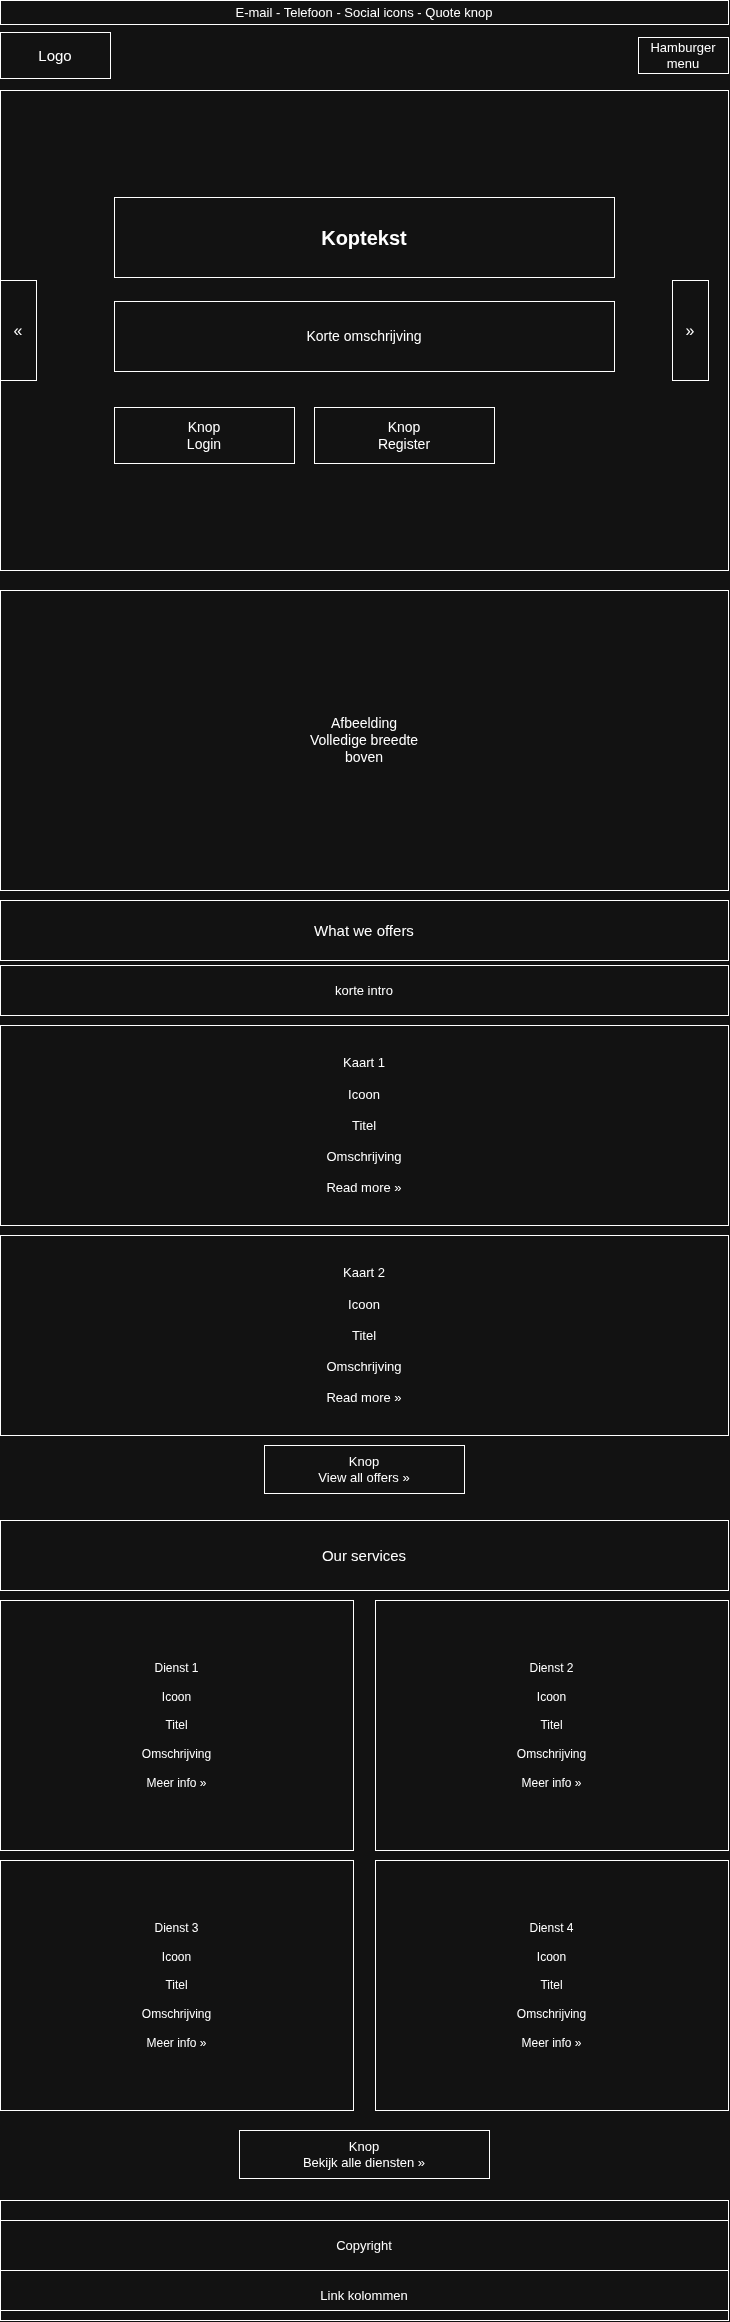

The diagram above was exported from draw.io. Its source (the exported page's mxGraphModel, read from the mxfile embedded in the PNG):
<mxGraphModel dx="1813" dy="1187" grid="1" gridSize="10" guides="1" tooltips="1" connect="1" arrows="1" fold="1" page="1" pageScale="1" pageWidth="768" pageHeight="2400" math="0" shadow="0">
  <root>
    <mxCell id="0" />
    <mxCell id="1" parent="0" />
    <mxCell id="topbar" parent="1" style="text;html=1;whiteSpace=wrap;fillColor=none;strokeColor=#FFFFFF;strokeWidth=1;fontColor=#FFFFFF;fontSize=13;align=center;verticalAlign=middle;" value="E-mail - Telefoon - Social icons - Quote knop" vertex="1">
      <mxGeometry height="24" width="728" x="20" y="20" as="geometry" />
    </mxCell>
    <mxCell id="logo" parent="1" style="text;html=1;whiteSpace=wrap;fillColor=none;strokeColor=#FFFFFF;strokeWidth=1;fontColor=#FFFFFF;fontSize=15;align=center;verticalAlign=middle;" value="Logo" vertex="1">
      <mxGeometry height="46" width="110" x="20" y="52" as="geometry" />
    </mxCell>
    <mxCell id="hamburger" parent="1" style="text;html=1;whiteSpace=wrap;fillColor=none;strokeColor=#FFFFFF;strokeWidth=1;fontColor=#FFFFFF;fontSize=13;align=center;verticalAlign=middle;" value="Hamburger menu" vertex="1">
      <mxGeometry height="36" width="90" x="658" y="57" as="geometry" />
    </mxCell>
    <mxCell id="hero" parent="1" style="text;html=1;whiteSpace=wrap;fillColor=none;strokeColor=#FFFFFF;strokeWidth=1;fontColor=#FFFFFF;fontSize=15;align=center;verticalAlign=top;spacingTop=8;" value="" vertex="1">
      <mxGeometry height="480" width="728" x="20" y="110" as="geometry" />
    </mxCell>
    <mxCell id="hero-title" parent="1" style="text;html=1;whiteSpace=wrap;fillColor=none;strokeColor=#FFFFFF;strokeWidth=1;fontColor=#FFFFFF;fontSize=20;fontStyle=1;align=center;verticalAlign=middle;" value="Koptekst" vertex="1">
      <mxGeometry height="80" width="500" x="134" y="217" as="geometry" />
    </mxCell>
    <mxCell id="hero-text" parent="1" style="text;html=1;whiteSpace=wrap;fillColor=none;strokeColor=#FFFFFF;strokeWidth=1;fontColor=#FFFFFF;fontSize=14;align=center;verticalAlign=middle;" value="Korte omschrijving" vertex="1">
      <mxGeometry height="70" width="500" x="134" y="321" as="geometry" />
    </mxCell>
    <mxCell id="hero-btn1" parent="1" style="text;html=1;whiteSpace=wrap;fillColor=none;strokeColor=#FFFFFF;strokeWidth=1;fontColor=#FFFFFF;fontSize=14;align=center;verticalAlign=middle;" value="Knop&#10;Login" vertex="1">
      <mxGeometry height="56" width="180" x="134" y="427" as="geometry" />
    </mxCell>
    <mxCell id="hero-btn2" parent="1" style="text;html=1;whiteSpace=wrap;fillColor=none;strokeColor=#FFFFFF;strokeWidth=1;fontColor=#FFFFFF;fontSize=14;align=center;verticalAlign=middle;" value="Knop&#10;Register" vertex="1">
      <mxGeometry height="56" width="180" x="334" y="427" as="geometry" />
    </mxCell>
    <mxCell id="hero-arrow-l" parent="1" style="text;html=1;whiteSpace=wrap;fillColor=none;strokeColor=#FFFFFF;strokeWidth=1;fontColor=#FFFFFF;fontSize=16;align=center;verticalAlign=middle;" value="«" vertex="1">
      <mxGeometry height="100" width="36" x="20" y="300" as="geometry" />
    </mxCell>
    <mxCell id="hero-arrow-r" parent="1" style="text;html=1;whiteSpace=wrap;fillColor=none;strokeColor=#FFFFFF;strokeWidth=1;fontColor=#FFFFFF;fontSize=16;align=center;verticalAlign=middle;" value="»" vertex="1">
      <mxGeometry height="100" width="36" x="692" y="300" as="geometry" />
    </mxCell>
    <mxCell id="offers-img" parent="1" style="text;html=1;whiteSpace=wrap;fillColor=none;strokeColor=#FFFFFF;strokeWidth=1;fontColor=#FFFFFF;fontSize=14;align=center;verticalAlign=middle;" value="Afbeelding&#10;Volledige breedte&#10;boven" vertex="1">
      <mxGeometry height="300" width="728" x="20" y="610" as="geometry" />
    </mxCell>
    <mxCell id="offers-heading" parent="1" style="text;html=1;whiteSpace=wrap;fillColor=none;strokeColor=#FFFFFF;strokeWidth=1;fontColor=#FFFFFF;fontSize=15;align=center;verticalAlign=middle;" value="What we offers" vertex="1">
      <mxGeometry height="60" width="728" x="20" y="920" as="geometry" />
    </mxCell>
    <mxCell id="offers-intro" parent="1" style="text;html=1;whiteSpace=wrap;fillColor=none;strokeColor=#FFFFFF;strokeWidth=1;fontColor=#FFFFFF;fontSize=13;align=center;verticalAlign=middle;" value="korte intro" vertex="1">
      <mxGeometry height="50" width="728" x="20" y="985" as="geometry" />
    </mxCell>
    <mxCell id="offers-card1" parent="1" style="text;html=1;whiteSpace=wrap;fillColor=none;strokeColor=#FFFFFF;strokeWidth=1;fontColor=#FFFFFF;fontSize=13;align=center;verticalAlign=middle;" value="Kaart 1&#10;&#10;Icoon&#10;&#10;Titel&#10;&#10;Omschrijving&#10;&#10;Read more »" vertex="1">
      <mxGeometry height="200" width="728" x="20" y="1045" as="geometry" />
    </mxCell>
    <mxCell id="offers-card2" parent="1" style="text;html=1;whiteSpace=wrap;fillColor=none;strokeColor=#FFFFFF;strokeWidth=1;fontColor=#FFFFFF;fontSize=13;align=center;verticalAlign=middle;" value="Kaart 2&#10;&#10;Icoon&#10;&#10;Titel&#10;&#10;Omschrijving&#10;&#10;Read more »" vertex="1">
      <mxGeometry height="200" width="728" x="20" y="1255" as="geometry" />
    </mxCell>
    <mxCell id="offers-btn" parent="1" style="text;html=1;whiteSpace=wrap;fillColor=none;strokeColor=#FFFFFF;strokeWidth=1;fontColor=#FFFFFF;fontSize=13;align=center;verticalAlign=middle;" value="Knop&#10;View all offers »" vertex="1">
      <mxGeometry height="48" width="200" x="284" y="1465" as="geometry" />
    </mxCell>
    <mxCell id="services-heading" parent="1" style="text;html=1;whiteSpace=wrap;fillColor=none;strokeColor=#FFFFFF;strokeWidth=1;fontColor=#FFFFFF;fontSize=15;align=center;verticalAlign=middle;" value="Our services" vertex="1">
      <mxGeometry height="70" width="728" x="20" y="1540" as="geometry" />
    </mxCell>
    <mxCell id="service1" parent="1" style="text;html=1;whiteSpace=wrap;fillColor=none;strokeColor=#FFFFFF;strokeWidth=1;fontColor=#FFFFFF;fontSize=12;align=center;verticalAlign=middle;" value="Dienst 1&#10;&#10;Icoon&#10;&#10;Titel&#10;&#10;Omschrijving&#10;&#10;Meer info »" vertex="1">
      <mxGeometry height="250" width="353" x="20" y="1620" as="geometry" />
    </mxCell>
    <mxCell id="service2" parent="1" style="text;html=1;whiteSpace=wrap;fillColor=none;strokeColor=#FFFFFF;strokeWidth=1;fontColor=#FFFFFF;fontSize=12;align=center;verticalAlign=middle;" value="Dienst 2&#10;&#10;Icoon&#10;&#10;Titel&#10;&#10;Omschrijving&#10;&#10;Meer info »" vertex="1">
      <mxGeometry height="250" width="353" x="395" y="1620" as="geometry" />
    </mxCell>
    <mxCell id="service3" parent="1" style="text;html=1;whiteSpace=wrap;fillColor=none;strokeColor=#FFFFFF;strokeWidth=1;fontColor=#FFFFFF;fontSize=12;align=center;verticalAlign=middle;" value="Dienst 3&#10;&#10;Icoon&#10;&#10;Titel&#10;&#10;Omschrijving&#10;&#10;Meer info »" vertex="1">
      <mxGeometry height="250" width="353" x="20" y="1880" as="geometry" />
    </mxCell>
    <mxCell id="service4" parent="1" style="text;html=1;whiteSpace=wrap;fillColor=none;strokeColor=#FFFFFF;strokeWidth=1;fontColor=#FFFFFF;fontSize=12;align=center;verticalAlign=middle;" value="Dienst 4&#10;&#10;Icoon&#10;&#10;Titel&#10;&#10;Omschrijving&#10;&#10;Meer info »" vertex="1">
      <mxGeometry height="250" width="353" x="395" y="1880" as="geometry" />
    </mxCell>
    <mxCell id="services-cta" parent="1" style="text;html=1;whiteSpace=wrap;fillColor=none;strokeColor=#FFFFFF;strokeWidth=1;fontColor=#FFFFFF;fontSize=13;align=center;verticalAlign=middle;" value="Knop&#10;Bekijk alle diensten »" vertex="1">
      <mxGeometry height="48" width="250" x="259" y="2150" as="geometry" />
    </mxCell>
    <mxCell id="footer" parent="1" style="text;html=1;whiteSpace=wrap;fillColor=none;strokeColor=#FFFFFF;strokeWidth=1;fontColor=#FFFFFF;fontSize=14;align=center;verticalAlign=middle;" value="" vertex="1">
      <mxGeometry height="110" width="728" x="20" y="2220" as="geometry" />
    </mxCell>
    <mxCell id="foot-copy" parent="1" style="text;html=1;whiteSpace=wrap;fillColor=none;strokeColor=#FFFFFF;strokeWidth=1;fontColor=#FFFFFF;fontSize=13;align=center;verticalAlign=middle;" value="Copyright" vertex="1">
      <mxGeometry height="50" width="728" x="20" y="2240" as="geometry" />
    </mxCell>
    <mxCell id="foot-links" parent="1" style="text;html=1;whiteSpace=wrap;fillColor=none;strokeColor=#FFFFFF;strokeWidth=1;fontColor=#FFFFFF;fontSize=13;align=center;verticalAlign=middle;" value="Link kolommen" vertex="1">
      <mxGeometry height="50" width="728" x="20" y="2290" as="geometry" />
    </mxCell>
  </root>
</mxGraphModel>